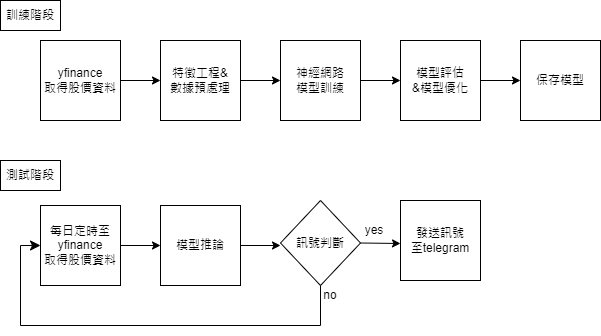

The diagram above was exported from draw.io. Its source (the exported page's mxGraphModel, read from the mxfile embedded in the PNG):
<mxGraphModel dx="1434" dy="764" grid="1" gridSize="10" guides="1" tooltips="1" connect="1" arrows="1" fold="1" page="1" pageScale="1" pageWidth="827" pageHeight="1169" math="0" shadow="0">
  <root>
    <mxCell id="0" />
    <mxCell id="1" parent="0" />
    <mxCell id="kXQQHF8pWR70Z6RXjJ2G-1" value="yfinance&lt;br&gt;取得股價資料" style="whiteSpace=wrap;html=1;aspect=fixed;" vertex="1" parent="1">
      <mxGeometry x="80" y="160" width="80" height="80" as="geometry" />
    </mxCell>
    <mxCell id="kXQQHF8pWR70Z6RXjJ2G-2" value="特徵工程&amp;amp;&lt;br&gt;數據預處理" style="whiteSpace=wrap;html=1;aspect=fixed;" vertex="1" parent="1">
      <mxGeometry x="200" y="160" width="80" height="80" as="geometry" />
    </mxCell>
    <mxCell id="kXQQHF8pWR70Z6RXjJ2G-3" value="" style="endArrow=classic;html=1;rounded=0;exitX=1;exitY=0.5;exitDx=0;exitDy=0;entryX=0;entryY=0.5;entryDx=0;entryDy=0;" edge="1" parent="1" source="kXQQHF8pWR70Z6RXjJ2G-1" target="kXQQHF8pWR70Z6RXjJ2G-2">
      <mxGeometry width="50" height="50" relative="1" as="geometry">
        <mxPoint x="390" y="320" as="sourcePoint" />
        <mxPoint x="440" y="270" as="targetPoint" />
      </mxGeometry>
    </mxCell>
    <mxCell id="kXQQHF8pWR70Z6RXjJ2G-4" value="神經網路&lt;br&gt;模型訓練" style="whiteSpace=wrap;html=1;aspect=fixed;" vertex="1" parent="1">
      <mxGeometry x="320" y="160" width="80" height="80" as="geometry" />
    </mxCell>
    <mxCell id="kXQQHF8pWR70Z6RXjJ2G-5" value="" style="endArrow=classic;html=1;rounded=0;exitX=1;exitY=0.5;exitDx=0;exitDy=0;entryX=0;entryY=0.5;entryDx=0;entryDy=0;" edge="1" parent="1" source="kXQQHF8pWR70Z6RXjJ2G-2" target="kXQQHF8pWR70Z6RXjJ2G-4">
      <mxGeometry width="50" height="50" relative="1" as="geometry">
        <mxPoint x="390" y="330" as="sourcePoint" />
        <mxPoint x="440" y="280" as="targetPoint" />
      </mxGeometry>
    </mxCell>
    <mxCell id="kXQQHF8pWR70Z6RXjJ2G-6" value="模型評估&lt;br&gt;&amp;amp;模型優化" style="whiteSpace=wrap;html=1;aspect=fixed;" vertex="1" parent="1">
      <mxGeometry x="440" y="160" width="80" height="80" as="geometry" />
    </mxCell>
    <mxCell id="kXQQHF8pWR70Z6RXjJ2G-7" value="" style="endArrow=classic;html=1;rounded=0;exitX=1;exitY=0.5;exitDx=0;exitDy=0;entryX=0;entryY=0.5;entryDx=0;entryDy=0;" edge="1" parent="1" source="kXQQHF8pWR70Z6RXjJ2G-4" target="kXQQHF8pWR70Z6RXjJ2G-6">
      <mxGeometry width="50" height="50" relative="1" as="geometry">
        <mxPoint x="390" y="320" as="sourcePoint" />
        <mxPoint x="440" y="270" as="targetPoint" />
      </mxGeometry>
    </mxCell>
    <mxCell id="kXQQHF8pWR70Z6RXjJ2G-8" value="保存模型" style="whiteSpace=wrap;html=1;aspect=fixed;" vertex="1" parent="1">
      <mxGeometry x="560" y="160" width="80" height="80" as="geometry" />
    </mxCell>
    <mxCell id="kXQQHF8pWR70Z6RXjJ2G-9" value="" style="endArrow=classic;html=1;rounded=0;exitX=1;exitY=0.5;exitDx=0;exitDy=0;entryX=0;entryY=0.5;entryDx=0;entryDy=0;" edge="1" parent="1" source="kXQQHF8pWR70Z6RXjJ2G-6" target="kXQQHF8pWR70Z6RXjJ2G-8">
      <mxGeometry width="50" height="50" relative="1" as="geometry">
        <mxPoint x="390" y="320" as="sourcePoint" />
        <mxPoint x="440" y="270" as="targetPoint" />
      </mxGeometry>
    </mxCell>
    <mxCell id="kXQQHF8pWR70Z6RXjJ2G-10" value="每日定時至&lt;br&gt;yfinance&lt;br&gt;取得股價資料" style="whiteSpace=wrap;html=1;aspect=fixed;" vertex="1" parent="1">
      <mxGeometry x="80" y="325" width="80" height="80" as="geometry" />
    </mxCell>
    <mxCell id="kXQQHF8pWR70Z6RXjJ2G-11" value="模型推論" style="whiteSpace=wrap;html=1;aspect=fixed;" vertex="1" parent="1">
      <mxGeometry x="200" y="325" width="80" height="80" as="geometry" />
    </mxCell>
    <mxCell id="kXQQHF8pWR70Z6RXjJ2G-12" value="" style="endArrow=classic;html=1;rounded=0;exitX=1;exitY=0.5;exitDx=0;exitDy=0;" edge="1" parent="1" source="kXQQHF8pWR70Z6RXjJ2G-10" target="kXQQHF8pWR70Z6RXjJ2G-11">
      <mxGeometry width="50" height="50" relative="1" as="geometry">
        <mxPoint x="390" y="365" as="sourcePoint" />
        <mxPoint x="440" y="315" as="targetPoint" />
      </mxGeometry>
    </mxCell>
    <mxCell id="kXQQHF8pWR70Z6RXjJ2G-14" value="" style="endArrow=classic;html=1;rounded=0;exitX=1;exitY=0.5;exitDx=0;exitDy=0;" edge="1" parent="1" source="kXQQHF8pWR70Z6RXjJ2G-11">
      <mxGeometry width="50" height="50" relative="1" as="geometry">
        <mxPoint x="390" y="365" as="sourcePoint" />
        <mxPoint x="320" y="365" as="targetPoint" />
      </mxGeometry>
    </mxCell>
    <mxCell id="kXQQHF8pWR70Z6RXjJ2G-16" value="訊號判斷" style="rhombus;whiteSpace=wrap;html=1;" vertex="1" parent="1">
      <mxGeometry x="320" y="320" width="80" height="85" as="geometry" />
    </mxCell>
    <mxCell id="kXQQHF8pWR70Z6RXjJ2G-17" value="" style="endArrow=classic;html=1;rounded=0;exitX=1;exitY=0.5;exitDx=0;exitDy=0;" edge="1" parent="1" source="kXQQHF8pWR70Z6RXjJ2G-16">
      <mxGeometry width="50" height="50" relative="1" as="geometry">
        <mxPoint x="390" y="365" as="sourcePoint" />
        <mxPoint x="440" y="363" as="targetPoint" />
      </mxGeometry>
    </mxCell>
    <mxCell id="kXQQHF8pWR70Z6RXjJ2G-18" value="發送訊號&lt;br&gt;至telegram" style="whiteSpace=wrap;html=1;aspect=fixed;" vertex="1" parent="1">
      <mxGeometry x="440" y="320" width="80" height="80" as="geometry" />
    </mxCell>
    <mxCell id="kXQQHF8pWR70Z6RXjJ2G-19" value="yes" style="text;html=1;strokeColor=none;fillColor=none;align=center;verticalAlign=middle;whiteSpace=wrap;rounded=0;" vertex="1" parent="1">
      <mxGeometry x="384" y="335" width="60" height="30" as="geometry" />
    </mxCell>
    <mxCell id="kXQQHF8pWR70Z6RXjJ2G-22" value="" style="edgeStyle=segmentEdgeStyle;endArrow=classic;html=1;curved=0;rounded=0;endSize=8;startSize=8;entryX=0;entryY=0.5;entryDx=0;entryDy=0;exitX=0.5;exitY=1;exitDx=0;exitDy=0;" edge="1" parent="1" source="kXQQHF8pWR70Z6RXjJ2G-16" target="kXQQHF8pWR70Z6RXjJ2G-10">
      <mxGeometry width="50" height="50" relative="1" as="geometry">
        <mxPoint x="390" y="423" as="sourcePoint" />
        <mxPoint x="60" y="435" as="targetPoint" />
        <Array as="points">
          <mxPoint x="360" y="445" />
          <mxPoint x="60" y="445" />
          <mxPoint x="60" y="365" />
        </Array>
      </mxGeometry>
    </mxCell>
    <mxCell id="kXQQHF8pWR70Z6RXjJ2G-24" value="no" style="text;html=1;strokeColor=none;fillColor=none;align=center;verticalAlign=middle;whiteSpace=wrap;rounded=0;" vertex="1" parent="1">
      <mxGeometry x="340" y="400" width="60" height="30" as="geometry" />
    </mxCell>
    <mxCell id="kXQQHF8pWR70Z6RXjJ2G-25" value="訓練階段" style="text;html=1;strokeColor=default;fillColor=none;align=center;verticalAlign=middle;whiteSpace=wrap;rounded=0;" vertex="1" parent="1">
      <mxGeometry x="40" y="120" width="60" height="30" as="geometry" />
    </mxCell>
    <mxCell id="kXQQHF8pWR70Z6RXjJ2G-26" value="測試階段" style="text;html=1;strokeColor=default;fillColor=none;align=center;verticalAlign=middle;whiteSpace=wrap;rounded=0;" vertex="1" parent="1">
      <mxGeometry x="40" y="280" width="60" height="30" as="geometry" />
    </mxCell>
  </root>
</mxGraphModel>